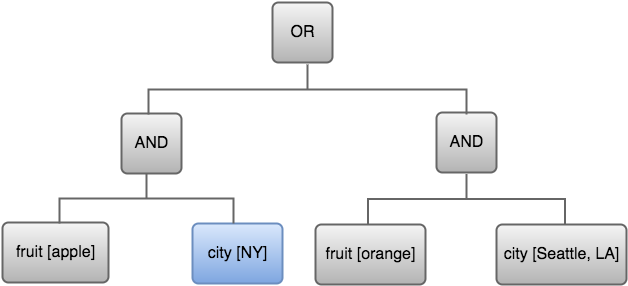

The diagram above was exported from draw.io. Its source (the exported page's mxGraphModel, read from the mxfile embedded in the PNG):
<mxGraphModel dx="770" dy="579" grid="1" gridSize="10" guides="1" tooltips="1" connect="1" arrows="1" fold="1" page="1" pageScale="1" pageWidth="850" pageHeight="1100" background="#ffffff" math="0" shadow="0">
  <root>
    <mxCell id="0" />
    <mxCell id="1" parent="0" />
    <mxCell id="2" value="OR" style="strokeWidth=2;rounded=1;arcSize=10;whiteSpace=wrap;html=1;align=center;fontSize=16;fillColor=#f5f5f5;strokeColor=#666666;gradientColor=#b3b3b3;" parent="1" vertex="1">
      <mxGeometry x="353" y="96" width="60" height="60" as="geometry" />
    </mxCell>
    <mxCell id="3" value="city [NY]" style="strokeWidth=2;rounded=1;arcSize=10;whiteSpace=wrap;html=1;align=center;fontSize=16;fillColor=#dae8fc;strokeColor=#6c8ebf;gradientColor=#7ea6e0;" parent="1" vertex="1">
      <mxGeometry x="273" y="317" width="90" height="60" as="geometry" />
    </mxCell>
    <mxCell id="4" value="fruit [apple]" style="strokeWidth=2;rounded=1;arcSize=10;whiteSpace=wrap;html=1;align=center;fontSize=16;fillColor=#f5f5f5;strokeColor=#666666;gradientColor=#b3b3b3;" parent="1" vertex="1">
      <mxGeometry x="83" y="316" width="106" height="60" as="geometry" />
    </mxCell>
    <mxCell id="5" value="AND" style="strokeWidth=2;rounded=1;arcSize=10;whiteSpace=wrap;html=1;align=center;fontSize=16;fillColor=#f5f5f5;strokeColor=#666666;gradientColor=#b3b3b3;" parent="1" vertex="1">
      <mxGeometry x="202" y="207" width="60" height="60" as="geometry" />
    </mxCell>
    <mxCell id="6" value="AND" style="strokeWidth=2;rounded=1;arcSize=10;whiteSpace=wrap;html=1;align=center;fontSize=16;fillColor=#f5f5f5;strokeColor=#666666;gradientColor=#b3b3b3;" parent="1" vertex="1">
      <mxGeometry x="517" y="206" width="60" height="60" as="geometry" />
    </mxCell>
    <mxCell id="12" value="" style="strokeWidth=2;html=1;shape=mxgraph.flowchart.annotation_2;align=left;fontSize=16;rotation=90;fillColor=#f5f5f5;strokeColor=#666666;gradientColor=#b3b3b3;" parent="1" vertex="1">
      <mxGeometry x="363" y="24" width="50" height="318" as="geometry" />
    </mxCell>
    <mxCell id="13" value="" style="strokeWidth=2;html=1;shape=mxgraph.flowchart.annotation_2;align=left;fontSize=16;rotation=90;fillColor=#f5f5f5;strokeColor=#666666;gradientColor=#b3b3b3;" parent="1" vertex="1">
      <mxGeometry x="202" y="205" width="50" height="174" as="geometry" />
    </mxCell>
    <mxCell id="14" value="" style="strokeWidth=2;html=1;shape=mxgraph.flowchart.annotation_2;align=left;fontSize=16;rotation=90;fillColor=#f5f5f5;strokeColor=#666666;gradientColor=#b3b3b3;" parent="1" vertex="1">
      <mxGeometry x="522" y="194" width="50" height="197" as="geometry" />
    </mxCell>
    <mxCell id="21" value="fruit [orange]" style="strokeWidth=2;rounded=1;arcSize=10;whiteSpace=wrap;html=1;align=center;fontSize=16;fillColor=#f5f5f5;strokeColor=#666666;gradientColor=#b3b3b3;" parent="1" vertex="1">
      <mxGeometry x="396" y="318" width="110" height="60" as="geometry" />
    </mxCell>
    <mxCell id="22" value="city [Seattle, LA]" style="strokeWidth=2;rounded=1;arcSize=10;whiteSpace=wrap;html=1;align=center;fontSize=16;fillColor=#f5f5f5;strokeColor=#666666;gradientColor=#b3b3b3;" parent="1" vertex="1">
      <mxGeometry x="577" y="318" width="130" height="60" as="geometry" />
    </mxCell>
  </root>
</mxGraphModel>